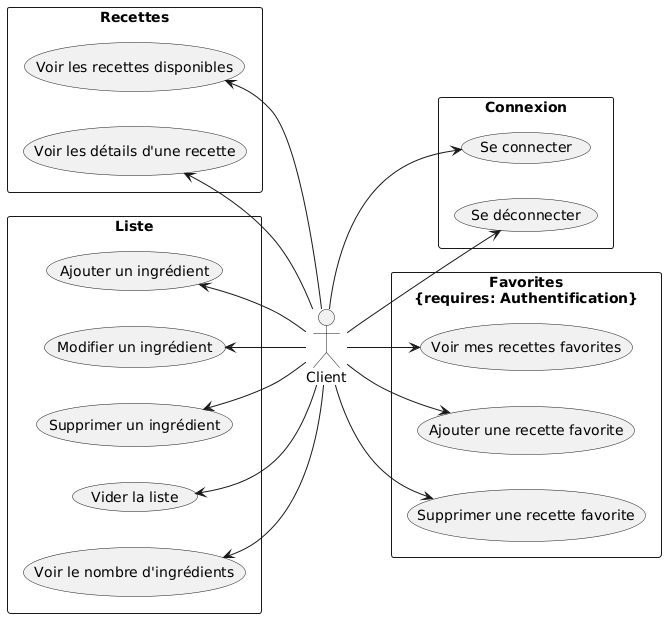

The diagram above was rendered by PlantUML. Its source (embedded in the PNG):
@startuml
left to right direction

actor Client as Customer

rectangle "Recettes" {
    usecase "Voir les recettes disponibles" as ViewRecipes
    usecase "Voir les détails d'une recette" as ViewRecipeDetails
}

rectangle "Liste" {
    usecase "Ajouter un ingrédient" as AddIngredient
    usecase "Modifier un ingrédient" as EditIngredient
    usecase "Supprimer un ingrédient" as RemoveIngredient
    usecase "Vider la liste" as ClearList
    usecase "Voir le nombre d'ingrédients" as ViewIngredientsNumber
}

rectangle "Connexion" {
    usecase "Se connecter" as Login
    usecase "Se déconnecter" as Logout
}

rectangle "Favorites\n{requires: Authentification}" as Favorites {
    usecase "Voir mes recettes favorites" as ViewFavorites
    usecase "Ajouter une recette favorite" as AddFavorite
    usecase "Supprimer une recette favorite" as RemoveFavorite
}

ViewRecipeDetails <-- Customer
ViewRecipes <-- Customer

ViewIngredientsNumber <-- Customer
ClearList <-- Customer
RemoveIngredient <-- Customer
EditIngredient <-- Customer
AddIngredient <-- Customer

Customer --> Login
Customer --> Logout

Customer --> RemoveFavorite
Customer --> AddFavorite
Customer --> ViewFavorites

' [Commentaire] alternative au "\n{requires: Authentification}"
' `include` → dépendance obligatoire
' Favorites ..> Login: <<includes>>
@enduml